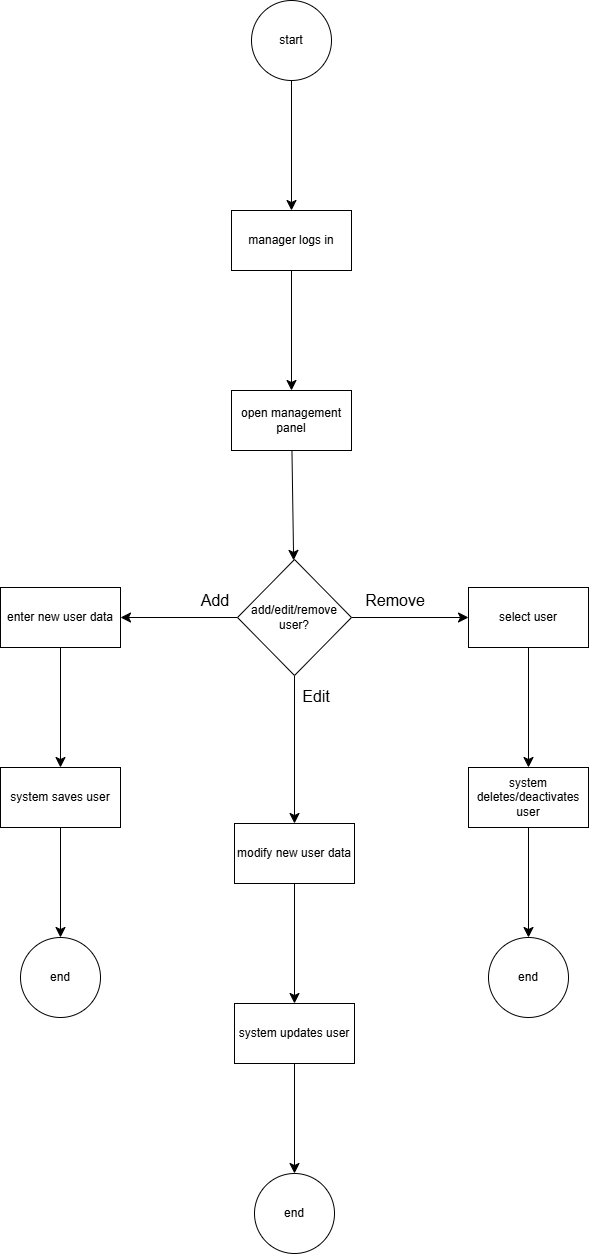

The diagram above was exported from draw.io. Its source (the exported page's mxGraphModel, read from the mxfile embedded in the PNG):
<mxGraphModel dx="1430" dy="962" grid="0" gridSize="10" guides="1" tooltips="1" connect="1" arrows="1" fold="1" page="0" pageScale="1" pageWidth="827" pageHeight="1169" math="0" shadow="0">
  <root>
    <mxCell id="0" />
    <mxCell id="1" parent="0" />
    <mxCell id="k2mANPb4vujDWjFTnqH--3" edge="1" parent="1" source="k2mANPb4vujDWjFTnqH--1" style="edgeStyle=none;curved=1;rounded=0;orthogonalLoop=1;jettySize=auto;html=1;fontSize=12;startSize=8;endSize=8;" target="k2mANPb4vujDWjFTnqH--2" value="">
      <mxGeometry relative="1" as="geometry" />
    </mxCell>
    <mxCell id="k2mANPb4vujDWjFTnqH--1" parent="1" style="ellipse;whiteSpace=wrap;html=1;" value="start" vertex="1">
      <mxGeometry height="80" width="80" x="98" y="-66" as="geometry" />
    </mxCell>
    <mxCell id="k2mANPb4vujDWjFTnqH--5" edge="1" parent="1" source="k2mANPb4vujDWjFTnqH--2" style="edgeStyle=none;curved=1;rounded=0;orthogonalLoop=1;jettySize=auto;html=1;fontSize=12;startSize=8;endSize=8;" target="k2mANPb4vujDWjFTnqH--4" value="">
      <mxGeometry relative="1" as="geometry" />
    </mxCell>
    <mxCell id="k2mANPb4vujDWjFTnqH--2" parent="1" style="whiteSpace=wrap;html=1;" value="manager logs in" vertex="1">
      <mxGeometry height="60" width="120" x="78" y="144" as="geometry" />
    </mxCell>
    <mxCell id="k2mANPb4vujDWjFTnqH--7" edge="1" parent="1" source="k2mANPb4vujDWjFTnqH--4" style="edgeStyle=none;curved=1;rounded=0;orthogonalLoop=1;jettySize=auto;html=1;fontSize=12;startSize=8;endSize=8;" target="k2mANPb4vujDWjFTnqH--6" value="">
      <mxGeometry relative="1" as="geometry" />
    </mxCell>
    <mxCell id="k2mANPb4vujDWjFTnqH--4" parent="1" style="whiteSpace=wrap;html=1;" value="open management panel" vertex="1">
      <mxGeometry height="60" width="120" x="78" y="324" as="geometry" />
    </mxCell>
    <mxCell id="k2mANPb4vujDWjFTnqH--9" edge="1" parent="1" source="k2mANPb4vujDWjFTnqH--6" style="edgeStyle=none;curved=1;rounded=0;orthogonalLoop=1;jettySize=auto;html=1;fontSize=12;startSize=8;endSize=8;" target="k2mANPb4vujDWjFTnqH--8" value="">
      <mxGeometry relative="1" as="geometry" />
    </mxCell>
    <mxCell id="k2mANPb4vujDWjFTnqH--16" edge="1" parent="1" source="k2mANPb4vujDWjFTnqH--6" style="edgeStyle=none;curved=1;rounded=0;orthogonalLoop=1;jettySize=auto;html=1;fontSize=12;startSize=8;endSize=8;" target="k2mANPb4vujDWjFTnqH--15" value="">
      <mxGeometry relative="1" as="geometry" />
    </mxCell>
    <mxCell id="k2mANPb4vujDWjFTnqH--18" edge="1" parent="1" source="k2mANPb4vujDWjFTnqH--6" style="edgeStyle=none;curved=1;rounded=0;orthogonalLoop=1;jettySize=auto;html=1;fontSize=12;startSize=8;endSize=8;" target="k2mANPb4vujDWjFTnqH--17" value="">
      <mxGeometry relative="1" as="geometry" />
    </mxCell>
    <mxCell id="k2mANPb4vujDWjFTnqH--6" parent="1" style="rhombus;whiteSpace=wrap;html=1;" value="add/edit/remove user?" vertex="1">
      <mxGeometry height="116" width="114" x="84" y="493" as="geometry" />
    </mxCell>
    <mxCell id="k2mANPb4vujDWjFTnqH--11" edge="1" parent="1" source="k2mANPb4vujDWjFTnqH--8" style="edgeStyle=none;curved=1;rounded=0;orthogonalLoop=1;jettySize=auto;html=1;fontSize=12;startSize=8;endSize=8;" target="k2mANPb4vujDWjFTnqH--10" value="">
      <mxGeometry relative="1" as="geometry" />
    </mxCell>
    <mxCell id="k2mANPb4vujDWjFTnqH--8" parent="1" style="whiteSpace=wrap;html=1;" value="enter new user data" vertex="1">
      <mxGeometry height="60" width="120" x="-153" y="521" as="geometry" />
    </mxCell>
    <mxCell id="k2mANPb4vujDWjFTnqH--13" edge="1" parent="1" source="k2mANPb4vujDWjFTnqH--10" style="edgeStyle=none;curved=1;rounded=0;orthogonalLoop=1;jettySize=auto;html=1;fontSize=12;startSize=8;endSize=8;" target="k2mANPb4vujDWjFTnqH--12" value="">
      <mxGeometry relative="1" as="geometry" />
    </mxCell>
    <mxCell id="k2mANPb4vujDWjFTnqH--10" parent="1" style="whiteSpace=wrap;html=1;" value="system saves user" vertex="1">
      <mxGeometry height="60" width="120" x="-153" y="701" as="geometry" />
    </mxCell>
    <mxCell id="k2mANPb4vujDWjFTnqH--12" parent="1" style="ellipse;whiteSpace=wrap;html=1;" value="end" vertex="1">
      <mxGeometry height="80" width="80" x="-133" y="871" as="geometry" />
    </mxCell>
    <mxCell id="k2mANPb4vujDWjFTnqH--14" parent="1" style="text;html=1;whiteSpace=wrap;strokeColor=none;fillColor=none;align=center;verticalAlign=middle;rounded=0;fontSize=16;" value="Add" vertex="1">
      <mxGeometry height="30" width="60" x="32" y="519" as="geometry" />
    </mxCell>
    <mxCell id="k2mANPb4vujDWjFTnqH--24" edge="1" parent="1" source="k2mANPb4vujDWjFTnqH--15" style="edgeStyle=none;curved=1;rounded=0;orthogonalLoop=1;jettySize=auto;html=1;fontSize=12;startSize=8;endSize=8;" target="k2mANPb4vujDWjFTnqH--23" value="">
      <mxGeometry relative="1" as="geometry" />
    </mxCell>
    <mxCell id="k2mANPb4vujDWjFTnqH--15" parent="1" style="whiteSpace=wrap;html=1;" value="select user" vertex="1">
      <mxGeometry height="60" width="120" x="315" y="521" as="geometry" />
    </mxCell>
    <mxCell id="k2mANPb4vujDWjFTnqH--20" edge="1" parent="1" source="k2mANPb4vujDWjFTnqH--17" style="edgeStyle=none;curved=1;rounded=0;orthogonalLoop=1;jettySize=auto;html=1;fontSize=12;startSize=8;endSize=8;" target="k2mANPb4vujDWjFTnqH--19" value="">
      <mxGeometry relative="1" as="geometry" />
    </mxCell>
    <mxCell id="k2mANPb4vujDWjFTnqH--17" parent="1" style="whiteSpace=wrap;html=1;" value="modify new user data" vertex="1">
      <mxGeometry height="60" width="120" x="81" y="757" as="geometry" />
    </mxCell>
    <mxCell id="k2mANPb4vujDWjFTnqH--22" edge="1" parent="1" source="k2mANPb4vujDWjFTnqH--19" style="edgeStyle=none;curved=1;rounded=0;orthogonalLoop=1;jettySize=auto;html=1;fontSize=12;startSize=8;endSize=8;" target="k2mANPb4vujDWjFTnqH--21" value="">
      <mxGeometry relative="1" as="geometry" />
    </mxCell>
    <mxCell id="k2mANPb4vujDWjFTnqH--19" parent="1" style="whiteSpace=wrap;html=1;" value="system updates user" vertex="1">
      <mxGeometry height="60" width="120" x="81" y="937" as="geometry" />
    </mxCell>
    <mxCell id="k2mANPb4vujDWjFTnqH--21" parent="1" style="ellipse;whiteSpace=wrap;html=1;" value="end" vertex="1">
      <mxGeometry height="80" width="80" x="101" y="1107" as="geometry" />
    </mxCell>
    <mxCell id="k2mANPb4vujDWjFTnqH--26" edge="1" parent="1" source="k2mANPb4vujDWjFTnqH--23" style="edgeStyle=none;curved=1;rounded=0;orthogonalLoop=1;jettySize=auto;html=1;fontSize=12;startSize=8;endSize=8;" target="k2mANPb4vujDWjFTnqH--25" value="">
      <mxGeometry relative="1" as="geometry" />
    </mxCell>
    <mxCell id="k2mANPb4vujDWjFTnqH--23" parent="1" style="whiteSpace=wrap;html=1;" value="system deletes/deactivates user" vertex="1">
      <mxGeometry height="60" width="120" x="315" y="701" as="geometry" />
    </mxCell>
    <mxCell id="k2mANPb4vujDWjFTnqH--25" parent="1" style="ellipse;whiteSpace=wrap;html=1;" value="end" vertex="1">
      <mxGeometry height="80" width="80" x="335" y="871" as="geometry" />
    </mxCell>
    <mxCell id="k2mANPb4vujDWjFTnqH--27" parent="1" style="text;html=1;whiteSpace=wrap;strokeColor=none;fillColor=none;align=center;verticalAlign=middle;rounded=0;fontSize=16;" value="Remove" vertex="1">
      <mxGeometry height="30" width="60" x="212" y="519" as="geometry" />
    </mxCell>
    <mxCell id="k2mANPb4vujDWjFTnqH--28" parent="1" style="text;html=1;whiteSpace=wrap;strokeColor=none;fillColor=none;align=center;verticalAlign=middle;rounded=0;fontSize=16;" value="Edit" vertex="1">
      <mxGeometry height="30" width="60" x="133" y="615" as="geometry" />
    </mxCell>
  </root>
</mxGraphModel>